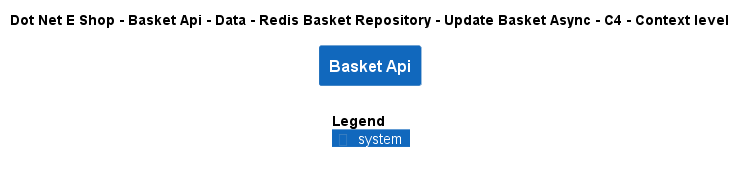

The diagram above was rendered by PlantUML. Its source (embedded in the PNG):
@startuml
!include ..\..\..\..\..\..\..\..\..\.c4s\C4_Context.puml

AddElementTag("c4interflow:lifecycle:new", $bgColor=green, $fontColor=#ffffff, $borderColor=green, $shadowing="False")
AddElementTag("c4interflow:lifecycle:changed", $bgColor=orange, $fontColor=#ffffff, $borderColor=orange, $shadowing="False")
AddElementTag("c4interflow:lifecycle:removed", $bgColor=red, $fontColor=#ffffff, $borderColor=red, $shadowing="False")

AddRelTag("c4interflow:lifecycle:new", $textColor=green, $lineColor=green)
AddRelTag("c4interflow:lifecycle:changed", $textColor=orange, $lineColor=orange)
AddRelTag("c4interflow:lifecycle:removed", $textColor=red, $lineColor=red)

SHOW_PERSON_PORTRAIT()
LAYOUT_TOP_DOWN()

skinparam linetype polyline

title Dot Net E Shop - Basket Api - Data - Redis Basket Repository - Update Basket Async - C4 - Context level

System(DotNetEShop.SoftwareSystems.BasketApi, "Basket Api", "")



SHOW_LEGEND()
@enduml